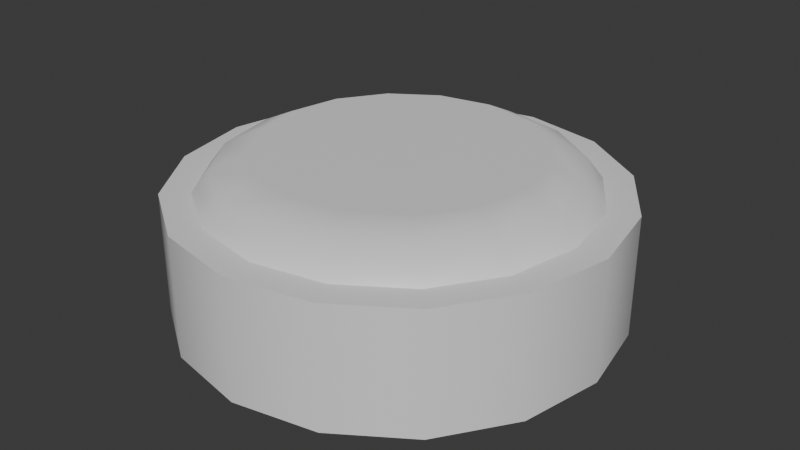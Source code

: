 # Source: Light.blend  (saved by Blender 4.2.66; exported with 4.5.12 LTS)
import bpy
from mathutils import Matrix  # noqa: F401  (used for matrix-valued properties, if any)

bpy.ops.wm.read_factory_settings(use_empty=True)
scene = bpy.context.scene
scene.name = 'Scene'

# ---- collections
col_collection = bpy.data.collections.new('Collection'); scene.collection.children.link(col_collection)

# ---- materials (node trees are filled in below, after node groups)
mat_wood = bpy.data.materials.new('wood')
mat_wood.alpha_threshold = 0.0
mat_wood.use_transparent_shadow = False
mat_wood.roughness = 0.5
mat_wood.line_color = (0.0, 0.0, 0.0, 1.0)
mat_sss = bpy.data.materials.new('SSS')

# ---- material node trees
mat_wood.use_nodes = True; mat_wood.node_tree.nodes.clear()
_N = mat_wood.node_tree.nodes; _L = mat_wood.node_tree.links
n0 = _N.new('ShaderNodeOutputMaterial'); n0.name = 'Material Output'; n0.location = (300, 300)
n1 = _N.new('ShaderNodeBsdfPrincipled'); n1.name = 'Principled BSDF'; n1.location = (10, 300)
n1.inputs[3].default_value = 1.45
_L.new(n1.outputs[0], n0.inputs[0])
n0.is_active_output = True
mat_sss.use_nodes = True; mat_sss.node_tree.nodes.clear()
_N = mat_sss.node_tree.nodes; _L = mat_sss.node_tree.links
n0 = _N.new('ShaderNodeBsdfPrincipled'); n0.name = 'Principled BSDF'; n0.location = (10, 300)
n1 = _N.new('ShaderNodeOutputMaterial'); n1.name = 'Material Output'; n1.location = (300, 300)
_L.new(n0.outputs[0], n1.inputs[0])
n1.is_active_output = True

# ---- world
world_world = bpy.data.worlds.new('World'); scene.world = world_world
world_world.use_nodes = True; world_world.node_tree.nodes.clear()
_N = world_world.node_tree.nodes; _L = world_world.node_tree.links
n0 = _N.new('ShaderNodeOutputWorld'); n0.name = 'World Output'; n0.location = (300, 300)
n1 = _N.new('ShaderNodeBackground'); n1.name = 'Background'; n1.location = (10, 300)
n1.inputs[0].default_value = (0.05088, 0.05088, 0.05088, 1.0)
_L.new(n1.outputs[0], n0.inputs[0])
n0.is_active_output = True
world_world.color = (0.05088, 0.05088, 0.05088)
world_world.sun_shadow_jitter_overblur = 0.0

# ---- meshes
me_cylinder = bpy.data.meshes.new('Cylinder')
me_cylinder.from_pydata([(-2.438e-10, 0.4673, -0.000198), (0.0, 0.4046, 0.258), (0.1788, 0.4317, -0.000198), (0.1548, 0.3738, 0.258), (0.3304, 0.3304, -0.000198), (0.2861, 0.2861, 0.258), (0.4317, 0.1788, -0.000198), (0.3738, 0.1548, 0.258), (0.4673, -1.829e-10, -0.000198), (0.4046, 0.0, 0.258), (0.4317, -0.1788, -0.000198), (0.3738, -0.1548, 0.258), (0.3304, -0.3304, -0.000198), (0.2861, -0.2861, 0.258), (0.1788, -0.4317, -0.000198), (0.1548, -0.3738, 0.258), (-2.438e-10, -0.4673, -0.000198), (0.0, -0.4046, 0.258), (-0.1788, -0.4317, -0.000198), (-0.1548, -0.3738, 0.258), (-0.3304, -0.3304, -0.000198), (-0.2861, -0.2861, 0.258), (-0.4317, -0.1788, -0.000198), (-0.3738, -0.1548, 0.258), (-0.4673, -1.829e-10, -0.000198), (-0.4046, 0.0, 0.258), (-0.4317, 0.1788, -0.000198), (-0.3738, 0.1548, 0.258), (-0.3304, 0.3304, -0.000198), (-0.2861, 0.2861, 0.258), (-0.1788, 0.4317, -0.000198), (-0.1548, 0.3738, 0.258), (0.1788, 0.4317, 0.258), (-2.438e-10, 0.4673, 0.258), (0.3304, 0.3304, 0.258), (0.4317, 0.1788, 0.258), (0.4673, -1.829e-10, 0.258), (0.4317, -0.1788, 0.258), (0.3304, -0.3304, 0.258), (0.1788, -0.4317, 0.258), (-2.438e-10, -0.4673, 0.258), (-0.1788, -0.4317, 0.258), (-0.3304, -0.3304, 0.258), (-0.4317, -0.1788, 0.258), (-0.4673, -1.829e-10, 0.258), (-0.4317, 0.1788, 0.258), (-0.3304, 0.3304, 0.258), (-0.1788, 0.4317, 0.258), (0.1119, 0.2701, 0.3393), (0.1417, 0.3422, 0.3017), (-4.721e-10, 0.3704, 0.3017), (-9.313e-10, 0.2924, 0.3393), (0.2068, 0.2068, 0.3393), (0.2619, 0.2619, 0.3017), (0.2701, 0.1119, 0.3393), (0.3422, 0.1417, 0.3017), (0.2924, 0.0, 0.3393), (0.3704, 1.574e-10, 0.3017), (0.2701, -0.1119, 0.3393), (0.3422, -0.1417, 0.3017), (0.2068, -0.2068, 0.3393), (0.2619, -0.2619, 0.3017), (0.1119, -0.2701, 0.3393), (0.1417, -0.3422, 0.3017), (-9.313e-10, -0.2924, 0.3393), (-4.721e-10, -0.3704, 0.3017), (-0.1119, -0.2701, 0.3393), (-0.1417, -0.3422, 0.3017), (-0.2068, -0.2068, 0.3393), (-0.2619, -0.2619, 0.3017), (-0.2701, -0.1119, 0.3393), (-0.3422, -0.1417, 0.3017), (-0.2924, 0.0, 0.3393), (-0.3704, 1.574e-10, 0.3017), (-0.2701, 0.1119, 0.3393), (-0.3422, 0.1417, 0.3017), (-0.2068, 0.2068, 0.3393), (-0.2619, 0.2619, 0.3017), (-0.1119, 0.2701, 0.3393), (-0.1417, 0.3422, 0.3017), (1.397e-09, 9.313e-10, 0.3393)], [], [(0, 33, 32, 2), (2, 32, 34, 4), (4, 34, 35, 6), (6, 35, 36, 8), (8, 36, 37, 10), (10, 37, 38, 12), (12, 38, 39, 14), (14, 39, 40, 16), (16, 40, 41, 18), (18, 41, 42, 20), (20, 42, 43, 22), (22, 43, 44, 24), (24, 44, 45, 26), (26, 45, 46, 28), (21, 19, 67, 69), (28, 46, 47, 30), (30, 47, 33, 0), (66, 64, 80), (1, 3, 32, 33), (3, 5, 34, 32), (5, 7, 35, 34), (7, 9, 36, 35), (9, 11, 37, 36), (11, 13, 38, 37), (13, 15, 39, 38), (15, 17, 40, 39), (17, 19, 41, 40), (19, 21, 42, 41), (21, 23, 43, 42), (23, 25, 44, 43), (25, 27, 45, 44), (27, 29, 46, 45), (29, 31, 47, 46), (31, 1, 33, 47), (5, 3, 49, 53), (1, 31, 79, 50), (23, 21, 69, 71), (9, 7, 55, 57), (25, 23, 71, 73), (11, 9, 57, 59), (27, 25, 73, 75), (13, 11, 59, 61), (29, 27, 75, 77), (15, 13, 61, 63), (31, 29, 77, 79), (17, 15, 63, 65), (19, 17, 65, 67), (56, 54, 80), (7, 5, 53, 55), (49, 50, 51, 48), (53, 49, 48, 52), (55, 53, 52, 54), (57, 55, 54, 56), (59, 57, 56, 58), (61, 59, 58, 60), (63, 61, 60, 62), (65, 63, 62, 64), (67, 65, 64, 66), (69, 67, 66, 68), (71, 69, 68, 70), (73, 71, 70, 72), (75, 73, 72, 74), (77, 75, 74, 76), (79, 77, 76, 78), (50, 79, 78, 51), (3, 1, 50, 49), (76, 74, 80), (52, 48, 80), (62, 60, 80), (72, 70, 80), (58, 56, 80), (68, 66, 80), (78, 76, 80), (54, 52, 80), (64, 62, 80), (74, 72, 80), (51, 78, 80), (48, 51, 80), (60, 58, 80), (70, 68, 80)])
me_cylinder.polygons.foreach_set('use_smooth', [True] * 80)
me_cylinder.polygons.foreach_set('material_index', [0, 0, 0, 0, 0, 0, 0, 0, 0, 0, 0, 0, 0, 0, 1, 0, 0, 1, 0, 0, 0, 0, 0, 0, 0, 0, 0, 0, 0, 0, 0, 0, 0, 0, 1, 1, 1, 1, 1, 1, 1, 1, 1, 1, 1, 1, 1, 1, 1, 1, 1, 1, 1, 1, 1, 1, 1, 1, 1, 1, 1, 1, 1, 1, 1, 1, 1, 1, 1, 1, 1, 1, 1, 1, 1, 1, 1, 1, 1, 1])
_k = set([(1, 3), (1, 31), (3, 5), (5, 7), (7, 9), (9, 11), (11, 13), (13, 15), (15, 17), (17, 19), (19, 21), (21, 23), (23, 25), (25, 27), (27, 29), (29, 31), (32, 33), (32, 34), (33, 47), (34, 35), (35, 36), (36, 37), (37, 38), (38, 39), (39, 40), (40, 41), (41, 42), (42, 43), (43, 44), (44, 45), (45, 46), (46, 47)])
me_cylinder.attributes.new('sharp_edge', 'BOOLEAN', 'EDGE').data.foreach_set('value', [ (min(e.vertices), max(e.vertices)) in _k for e in me_cylinder.edges])
_uv = me_cylinder.uv_layers.new(name='UVMap')
_uv.uv.foreach_set('vector', [0.08852, 0.3125, 1.777e-08, 0.3125, 1.002e-08, 0.25, 0.08852, 0.25, 0.08852, 0.25, 1.002e-08, 0.25, 2.279e-09, 0.1875, 0.08852, 0.1875, 0.08852, 0.1875, 2.279e-09, 0.1875, 5.011e-09, 0.125, 0.08852, 0.125, 0.08852, 0.125, 5.011e-09, 0.125, 7.743e-09, 0.0625, 0.08852, 0.0625, 0.08852, 0.0625, 7.743e-09, 0.0625, 0.0, 0.0, 0.08852, 3.869e-09, 0.08852, 1.0, 6.104e-08, 1.0, 5.33e-08, 0.9375, 0.08852, 0.9375, 0.08852, 0.9375, 5.33e-08, 0.9375, 4.556e-08, 0.875, 0.08852, 0.875, 0.08852, 0.875, 4.556e-08, 0.875, 4.829e-08, 0.8125, 0.08852, 0.8125, 0.08852, 0.8125, 4.829e-08, 0.8125, 5.102e-08, 0.75, 0.08852, 0.75, 0.08852, 0.75, 5.102e-08, 0.75, 4.328e-08, 0.6875, 0.08852, 0.6875, 0.08852, 0.6875, 4.328e-08, 0.6875, 3.553e-08, 0.625, 0.08852, 0.625, 0.08852, 0.625, 3.553e-08, 0.625, 2.779e-08, 0.5625, 0.08852, 0.5625, 0.08852, 0.5625, 2.779e-08, 0.5625, 3.052e-08, 0.5, 0.08852, 0.5, 0.08852, 0.5, 3.052e-08, 0.5, 2.278e-08, 0.4375, 0.08852, 0.4375, 0.08852, 0.4311, 0.1102, 0.3774, 0.1272, 0.3888, 0.1079, 0.4349, 0.08852, 0.4375, 2.278e-08, 0.4375, 1.503e-08, 0.375, 0.08852, 0.375, 0.08852, 0.375, 1.503e-08, 0.375, 1.777e-08, 0.3125, 0.08852, 0.3125, 0.152, 0.405, 0.1791, 0.3779, 0.2338, 0.4593, 0.1686, 0.2724, 0.2186, 0.2931, 0.2144, 0.3142, 0.1566, 0.2903, 0.2186, 0.2931, 0.2727, 0.2931, 0.2769, 0.3142, 0.2144, 0.3142, 0.2727, 0.2931, 0.3227, 0.2724, 0.3346, 0.2903, 0.2769, 0.3142, 0.3227, 0.2724, 0.3609, 0.2342, 0.3788, 0.2461, 0.3346, 0.2903, 0.3609, 0.2342, 0.3816, 0.1842, 0.4027, 0.1884, 0.3788, 0.2461, 0.3816, 0.1842, 0.3816, 0.13, 0.4027, 0.1259, 0.4027, 0.1884, 0.3816, 0.13, 0.3609, 0.08005, 0.3788, 0.06811, 0.4027, 0.1259, 0.3609, 0.08005, 0.3227, 0.04179, 0.3346, 0.02392, 0.3788, 0.06811, 0.3227, 0.04179, 0.2727, 0.02108, 0.2769, 1.048e-08, 0.3346, 0.02392, 0.2727, 0.02108, 0.2186, 0.02108, 0.2144, 1.048e-08, 0.2769, 1.048e-08, 0.2186, 0.02108, 0.1686, 0.04179, 0.1566, 0.02392, 0.2144, 1.048e-08, 0.1686, 0.04179, 0.1303, 0.08005, 0.1124, 0.06811, 0.1566, 0.02392, 0.1303, 0.08005, 0.1096, 0.13, 0.08852, 0.1259, 0.1124, 0.06811, 0.1096, 0.13, 0.1096, 0.1842, 0.08852, 0.1884, 0.08852, 0.1259, 0.1096, 0.1842, 0.1303, 0.2342, 0.1124, 0.2461, 0.08852, 0.1884, 0.1303, 0.2342, 0.1686, 0.2724, 0.1566, 0.2903, 0.1124, 0.2461, 0.379, 0.4876, 0.3573, 0.5413, 0.3403, 0.5299, 0.3597, 0.4838, 0.316, 0.5823, 0.2627, 0.6043, 0.2589, 0.5848, 0.305, 0.5655, 0.08852, 0.4887, 0.08852, 0.4311, 0.1079, 0.4349, 0.1082, 0.4849, 0.3568, 0.3762, 0.379, 0.43, 0.3593, 0.4338, 0.3398, 0.3877, 0.1108, 0.5425, 0.08852, 0.4887, 0.1082, 0.4849, 0.1278, 0.531, 0.3151, 0.3356, 0.3568, 0.3762, 0.3398, 0.3877, 0.3043, 0.3524, 0.1524, 0.5831, 0.1108, 0.5425, 0.1278, 0.531, 0.1633, 0.5663, 0.262, 0.3142, 0.3151, 0.3356, 0.3043, 0.3524, 0.2583, 0.3334, 0.2056, 0.6045, 0.1524, 0.5831, 0.1633, 0.5663, 0.2093, 0.5853, 0.2048, 0.3144, 0.262, 0.3142, 0.2583, 0.3334, 0.2086, 0.3339, 0.2627, 0.6043, 0.2056, 0.6045, 0.2093, 0.5853, 0.2589, 0.5848, 0.1515, 0.3364, 0.2048, 0.3144, 0.2086, 0.3339, 0.1626, 0.3532, 0.1102, 0.3774, 0.1515, 0.3364, 0.1626, 0.3532, 0.1272, 0.3888, 0.3154, 0.4045, 0.3302, 0.44, 0.2338, 0.4593, 0.379, 0.43, 0.379, 0.4876, 0.3597, 0.4838, 0.3593, 0.4338, 0.3403, 0.5299, 0.305, 0.5655, 0.2885, 0.5408, 0.3156, 0.5137, 0.3597, 0.4838, 0.3403, 0.5299, 0.3156, 0.5137, 0.3304, 0.4783, 0.3593, 0.4338, 0.3597, 0.4838, 0.3304, 0.4783, 0.3302, 0.44, 0.3398, 0.3877, 0.3593, 0.4338, 0.3302, 0.44, 0.3154, 0.4045, 0.3043, 0.3524, 0.3398, 0.3877, 0.3154, 0.4045, 0.2881, 0.3773, 0.2583, 0.3334, 0.3043, 0.3524, 0.2881, 0.3773, 0.2527, 0.3626, 0.2086, 0.3339, 0.2583, 0.3334, 0.2527, 0.3626, 0.2143, 0.3629, 0.1626, 0.3532, 0.2086, 0.3339, 0.2143, 0.3629, 0.1791, 0.3779, 0.1272, 0.3888, 0.1626, 0.3532, 0.1791, 0.3779, 0.152, 0.405, 0.1079, 0.4349, 0.1272, 0.3888, 0.152, 0.405, 0.1372, 0.4404, 0.1082, 0.4849, 0.1079, 0.4349, 0.1372, 0.4404, 0.1373, 0.4787, 0.1278, 0.531, 0.1082, 0.4849, 0.1373, 0.4787, 0.1522, 0.5142, 0.1633, 0.5663, 0.1278, 0.531, 0.1522, 0.5142, 0.1794, 0.5414, 0.2093, 0.5853, 0.1633, 0.5663, 0.1794, 0.5414, 0.2149, 0.5561, 0.2589, 0.5848, 0.2093, 0.5853, 0.2149, 0.5561, 0.2532, 0.5558, 0.305, 0.5655, 0.2589, 0.5848, 0.2532, 0.5558, 0.2885, 0.5408, 0.3573, 0.5413, 0.316, 0.5823, 0.305, 0.5655, 0.3403, 0.5299, 0.2149, 0.5561, 0.1794, 0.5414, 0.2338, 0.4593, 0.3304, 0.4783, 0.3156, 0.5137, 0.2338, 0.4593, 0.2143, 0.3629, 0.2527, 0.3626, 0.2338, 0.4593, 0.1522, 0.5142, 0.1373, 0.4787, 0.2338, 0.4593, 0.2881, 0.3773, 0.3154, 0.4045, 0.2338, 0.4593, 0.1372, 0.4404, 0.152, 0.405, 0.2338, 0.4593, 0.2532, 0.5558, 0.2149, 0.5561, 0.2338, 0.4593, 0.3302, 0.44, 0.3304, 0.4783, 0.2338, 0.4593, 0.1791, 0.3779, 0.2143, 0.3629, 0.2338, 0.4593, 0.1794, 0.5414, 0.1522, 0.5142, 0.2338, 0.4593, 0.2885, 0.5408, 0.2532, 0.5558, 0.2338, 0.4593, 0.3156, 0.5137, 0.2885, 0.5408, 0.2338, 0.4593, 0.2527, 0.3626, 0.2881, 0.3773, 0.2338, 0.4593, 0.1373, 0.4787, 0.1372, 0.4404, 0.2338, 0.4593])
me_cylinder.materials.append(mat_wood)
me_cylinder.materials.append(mat_sss)
me_cylinder.update()
me_cylinder.normals_split_custom_set([tuple(v) for v in zip(*[iter([0.0, 1.0, 0.0, 0.0, 1.0, 0.0, 0.3827, 0.9239, 0.0, 0.3827, 0.9239, 0.0, 0.3827, 0.9239, 0.0, 0.3827, 0.9239, 0.0, 0.7071, 0.7071, 0.0, 0.7071, 0.7071, 0.0, 0.7071, 0.7071, 0.0, 0.7071, 0.7071, 0.0, 0.9239, 0.3827, 0.0, 0.9239, 0.3827, 0.0, 0.9239, 0.3827, 0.0, 0.9239, 0.3827, 0.0, 1.0, 0.0, 0.0, 1.0, 0.0, 0.0, 1.0, 0.0, 0.0, 1.0, 0.0, 0.0, 0.9239, -0.3827, 0.0, 0.9239, -0.3827, 0.0, 0.9239, -0.3827, 0.0, 0.9239, -0.3827, 0.0, 0.7071, -0.7071, 0.0, 0.7071, -0.7071, 0.0, 0.7071, -0.7071, 0.0, 0.7071, -0.7071, 0.0, 0.3827, -0.9239, 0.0, 0.3827, -0.9239, 0.0, 0.3827, -0.9239, 0.0, 0.3827, -0.9239, 0.0, 0.0, -1.0, 0.0, 0.0, -1.0, 0.0, 0.0, -1.0, 0.0, 0.0, -1.0, 0.0, -0.3827, -0.9239, 0.0, -0.3827, -0.9239, 0.0, -0.3827, -0.9239, 0.0, -0.3827, -0.9239, 0.0, -0.7071, -0.7071, 0.0, -0.7071, -0.7071, 0.0, -0.7071, -0.7071, 0.0, -0.7071, -0.7071, 0.0, -0.9239, -0.3827, 0.0, -0.9239, -0.3827, 0.0, -0.9239, -0.3827, 0.0, -0.9239, -0.3827, 0.0, -1.0, 0.0, 0.0, -1.0, 0.0, 0.0, -1.0, 0.0, 0.0, -1.0, 0.0, 0.0, -0.9239, 0.3827, 0.0, -0.9239, 0.3827, 0.0, -0.9239, 0.3827, 0.0, -0.9239, 0.3827, 0.0, -0.7071, 0.7071, 0.0, -0.7071, 0.7071, 0.0, -0.5566, -0.5566, 0.6168, -0.3012, -0.7272, 0.6168, -0.1665, -0.402, 0.9004, -0.3077, -0.3077, 0.9004, -0.7071, 0.7071, 0.0, -0.7071, 0.7071, 0.0, -0.3827, 0.9239, 0.0, -0.3827, 0.9239, 0.0, -0.3827, 0.9239, 0.0, -0.3827, 0.9239, 0.0, 0.0, 1.0, 0.0, 0.0, 1.0, 0.0, -8.74e-06, -6.245e-05, 1.0, 7.115e-09, -6.109e-05, 1.0, -2.415e-09, -2.262e-15, 1.0, -4.451e-08, 0.0, 1.0, 0.0, 0.0, 1.0, 0.0, 0.0, 1.0, -4.451e-08, 0.0, 1.0, 0.0, 0.0, 1.0, 0.0, 0.0, 1.0, 0.0, 0.0, 1.0, 0.0, 0.0, 1.0, 0.0, 0.0, 1.0, -1.781e-07, 0.0, 1.0, -1.781e-07, 0.0, 1.0, 0.0, 0.0, 1.0, -1.781e-07, 0.0, 1.0, -3.561e-07, 0.0, 1.0, -3.561e-07, 0.0, 1.0, -1.781e-07, 0.0, 1.0, -3.561e-07, 0.0, 1.0, -1.781e-07, 0.0, 1.0, -1.781e-07, 0.0, 1.0, -3.561e-07, 0.0, 1.0, -1.781e-07, 0.0, 1.0, 0.0, 0.0, 1.0, 0.0, 0.0, 1.0, -1.781e-07, 0.0, 1.0, 0.0, 0.0, 1.0, 4.451e-08, 0.0, 1.0, 4.451e-08, 0.0, 1.0, 0.0, 0.0, 1.0, 4.451e-08, 0.0, 1.0, 4.451e-08, 0.0, 1.0, 4.451e-08, 0.0, 1.0, 4.451e-08, 0.0, 1.0, 4.451e-08, 0.0, 1.0, 0.0, 0.0, 1.0, 0.0, 0.0, 1.0, 4.451e-08, 0.0, 1.0, 0.0, 0.0, 1.0, 0.0, 0.0, 1.0, 0.0, 0.0, 1.0, 0.0, 0.0, 1.0, 0.0, 0.0, 1.0, 1.781e-07, 0.0, 1.0, 1.781e-07, 0.0, 1.0, 0.0, 0.0, 1.0, 1.781e-07, 0.0, 1.0, 3.561e-07, 0.0, 1.0, 3.561e-07, 0.0, 1.0, 1.781e-07, 0.0, 1.0, 3.561e-07, 0.0, 1.0, 1.781e-07, 0.0, 1.0, 1.781e-07, 0.0, 1.0, 3.561e-07, 0.0, 1.0, 1.781e-07, 0.0, 1.0, 0.0, 0.0, 1.0, 0.0, 0.0, 1.0, 1.781e-07, 0.0, 1.0, 0.0, 0.0, 1.0, -4.451e-08, 0.0, 1.0, -4.451e-08, 0.0, 1.0, 0.0, 0.0, 1.0, -4.451e-08, 0.0, 1.0, -4.451e-08, 0.0, 1.0, -4.451e-08, 0.0, 1.0, -4.451e-08, 0.0, 1.0, 0.5566, 0.5566, 0.6168, 0.3012, 0.7272, 0.6168, 0.1665, 0.402, 0.9004, 0.3077, 0.3077, 0.9004, 1.04e-08, 0.7871, 0.6168, -0.3012, 0.7272, 0.6168, -0.1665, 0.402, 0.9004, 7.098e-05, 0.4351, 0.9004, -0.7272, -0.3012, 0.6168, -0.5566, -0.5566, 0.6168, -0.3077, -0.3077, 0.9004, -0.402, -0.1665, 0.9004, 0.7871, 0.0, 0.6168, 0.7272, 0.3012, 0.6168, 0.402, 0.1665, 0.9004, 0.4351, -2.368e-05, 0.9004, -0.7871, 0.0, 0.6168, -0.7272, -0.3012, 0.6168, -0.402, -0.1665, 0.9004, -0.4351, 2.368e-05, 0.9004, 0.7272, -0.3012, 0.6168, 0.7871, 0.0, 0.6168, 0.4351, -2.368e-05, 0.9004, 0.402, -0.1665, 0.9004, -0.7272, 0.3012, 0.6168, -0.7871, 0.0, 0.6168, -0.4351, 2.368e-05, 0.9004, -0.402, 0.1665, 0.9004, 0.5566, -0.5566, 0.6168, 0.7272, -0.3012, 0.6168, 0.402, -0.1665, 0.9004, 0.3077, -0.3077, 0.9004, -0.5566, 0.5566, 0.6168, -0.7272, 0.3012, 0.6168, -0.402, 0.1665, 0.9004, -0.3077, 0.3077, 0.9004, 0.3012, -0.7272, 0.6168, 0.5566, -0.5566, 0.6168, 0.3077, -0.3077, 0.9004, 0.1665, -0.402, 0.9004, -0.3012, 0.7272, 0.6168, -0.5566, 0.5566, 0.6168, -0.3077, 0.3077, 0.9004, -0.1665, 0.402, 0.9004, 1.04e-08, -0.7871, 0.6168, 0.3012, -0.7272, 0.6168, 0.1665, -0.402, 0.9004, -7.098e-05, -0.4351, 0.9004, -0.3012, -0.7272, 0.6168, 1.04e-08, -0.7871, 0.6168, -7.098e-05, -0.4351, 0.9004, -0.1665, -0.402, 0.9004, 6.099e-05, 1.583e-05, 1.0, 5.639e-05, 2.338e-05, 1.0, -2.415e-09, -2.262e-15, 1.0, 0.7272, 0.3012, 0.6168, 0.5566, 0.5566, 0.6168, 0.3077, 0.3077, 0.9004, 0.402, 0.1665, 0.9004, 0.1665, 0.402, 0.9004, 7.098e-05, 0.4351, 0.9004, 1.587e-05, 6.106e-05, 1.0, 4.541e-05, 4.728e-05, 1.0, 0.3077, 0.3077, 0.9004, 0.1665, 0.402, 0.9004, 4.541e-05, 4.728e-05, 1.0, 6e-05, 2.62e-05, 1.0, 0.402, 0.1665, 0.9004, 0.3077, 0.3077, 0.9004, 6e-05, 2.62e-05, 1.0, 5.639e-05, 2.338e-05, 1.0, 0.4351, -2.368e-05, 0.9004, 0.402, 0.1665, 0.9004, 5.639e-05, 2.338e-05, 1.0, 6.099e-05, 1.583e-05, 1.0, 0.402, -0.1665, 0.9004, 0.4351, -2.368e-05, 0.9004, 6.099e-05, 1.583e-05, 1.0, 2.888e-05, -8.958e-05, 1.0, 0.3077, -0.3077, 0.9004, 0.402, -0.1665, 0.9004, 2.888e-05, -8.958e-05, 1.0, 2.616e-05, -6.002e-05, 1.0, 0.1665, -0.402, 0.9004, 0.3077, -0.3077, 0.9004, 2.616e-05, -6.002e-05, 1.0, 1.198e-06, -6.558e-05, 1.0, -7.098e-05, -0.4351, 0.9004, 0.1665, -0.402, 0.9004, 1.198e-06, -6.558e-05, 1.0, 7.115e-09, -6.109e-05, 1.0, -0.1665, -0.402, 0.9004, -7.098e-05, -0.4351, 0.9004, 7.115e-09, -6.109e-05, 1.0, -8.74e-06, -6.245e-05, 1.0, -0.3077, -0.3077, 0.9004, -0.1665, -0.402, 0.9004, -8.74e-06, -6.245e-05, 1.0, -6e-05, -2.62e-05, 1.0, -0.402, -0.1665, 0.9004, -0.3077, -0.3077, 0.9004, -6e-05, -2.62e-05, 1.0, -2.901e-05, -8.952e-05, 1.0, -0.4351, 2.368e-05, 0.9004, -0.402, -0.1665, 0.9004, -2.901e-05, -8.952e-05, 1.0, -6.099e-05, 2.392e-05, 1.0, -0.402, 0.1665, 0.9004, -0.4351, 2.368e-05, 0.9004, -6.099e-05, 2.392e-05, 1.0, -4.715e-05, 4.543e-05, 1.0, -0.3077, 0.3077, 0.9004, -0.402, 0.1665, 0.9004, -4.715e-05, 4.543e-05, 1.0, -2.616e-05, 6.002e-05, 1.0, -0.1665, 0.402, 0.9004, -0.3077, 0.3077, 0.9004, -2.616e-05, 6.002e-05, 1.0, -1.198e-06, 6.558e-05, 1.0, 7.098e-05, 0.4351, 0.9004, -0.1665, 0.402, 0.9004, -1.198e-06, 6.558e-05, 1.0, 1.587e-05, 6.106e-05, 1.0, 0.3012, 0.7272, 0.6168, 1.04e-08, 0.7871, 0.6168, 7.098e-05, 0.4351, 0.9004, 0.1665, 0.402, 0.9004, -2.616e-05, 6.002e-05, 1.0, -4.715e-05, 4.543e-05, 1.0, -2.415e-09, -2.262e-15, 1.0, 6e-05, 2.62e-05, 1.0, 4.541e-05, 4.728e-05, 1.0, -2.415e-09, -2.262e-15, 1.0, 1.198e-06, -6.558e-05, 1.0, 2.616e-05, -6.002e-05, 1.0, -2.415e-09, -2.262e-15, 1.0, -6.099e-05, 2.392e-05, 1.0, -2.901e-05, -8.952e-05, 1.0, -2.415e-09, -2.262e-15, 1.0, 2.888e-05, -8.958e-05, 1.0, 6.099e-05, 1.583e-05, 1.0, -2.415e-09, -2.262e-15, 1.0, -6e-05, -2.62e-05, 1.0, -8.74e-06, -6.245e-05, 1.0, -2.415e-09, -2.262e-15, 1.0, -1.198e-06, 6.558e-05, 1.0, -2.616e-05, 6.002e-05, 1.0, -2.415e-09, -2.262e-15, 1.0, 5.639e-05, 2.338e-05, 1.0, 6e-05, 2.62e-05, 1.0, -2.415e-09, -2.262e-15, 1.0, 7.115e-09, -6.109e-05, 1.0, 1.198e-06, -6.558e-05, 1.0, -2.415e-09, -2.262e-15, 1.0, -4.715e-05, 4.543e-05, 1.0, -6.099e-05, 2.392e-05, 1.0, -2.415e-09, -2.262e-15, 1.0, 1.587e-05, 6.106e-05, 1.0, -1.198e-06, 6.558e-05, 1.0, -2.415e-09, -2.262e-15, 1.0, 4.541e-05, 4.728e-05, 1.0, 1.587e-05, 6.106e-05, 1.0, -2.415e-09, -2.262e-15, 1.0, 2.616e-05, -6.002e-05, 1.0, 2.888e-05, -8.958e-05, 1.0, -2.415e-09, -2.262e-15, 1.0, -2.901e-05, -8.952e-05, 1.0, -6e-05, -2.62e-05, 1.0, -2.415e-09, -2.262e-15, 1.0])] * 3)])

# ---- objects
ob_light = bpy.data.objects.new('Light', me_cylinder)

# ---- transforms, parenting, visibility, modifiers, constraints
ob_light.location = (0.0, 0.0, 0.0)

# ---- collection membership
col_collection.objects.link(ob_light)

# ---- scene / render settings (as saved in the file)
scene.frame_start = 1; scene.frame_end = 250; scene.frame_set(1)
scene.render.engine = 'BLENDER_EEVEE_NEXT'
bpy.context.view_layer.update()

# ---- added for rendering (the .blend has no active camera and no usable light): camera, sun
cam_auto = bpy.data.cameras.new('AutoCamera')
cam_auto.lens = 50.0
cam_auto.sensor_width = 36.0
cam_auto.clip_end = 1000.0
ob_auto_camera = bpy.data.objects.new('AutoCamera', cam_auto)
scene.collection.objects.link(ob_auto_camera)
ob_auto_camera.location = (1.26253, -1.51504, 1.1796)
ob_auto_camera.rotation_euler = (1.09748, -7.21219e-08, 0.694738)
scene.camera = ob_auto_camera
light_auto_sun = bpy.data.lights.new('AutoSun', 'SUN')
light_auto_sun.energy = 3.0
light_auto_sun.angle = 0.0523599
ob_auto_sun = bpy.data.objects.new('AutoSun', light_auto_sun)
scene.collection.objects.link(ob_auto_sun)
ob_auto_sun.rotation_euler = (0.872665, 0.174533, 0.523599)
bpy.context.view_layer.update()
